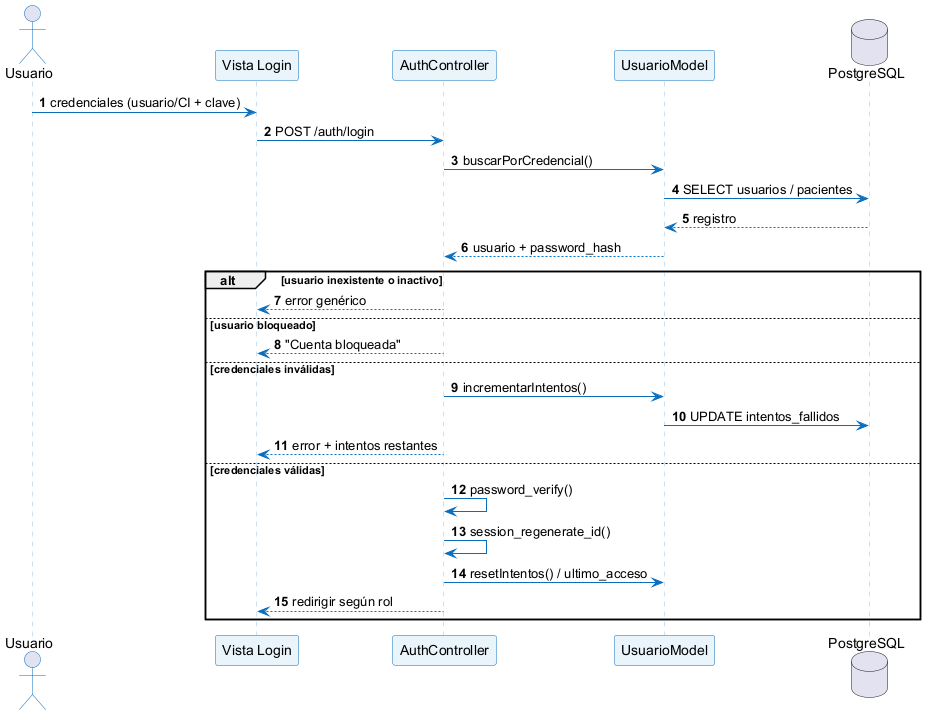

The diagram above was rendered by PlantUML. Its source (embedded in the PNG):
@startuml
skinparam defaultFontName Arial
skinparam shadowing false
skinparam sequence {
  ArrowColor #0A6EBD
  ActorBorderColor #0A6EBD
  LifeLineBorderColor #9CC3E5
  LifeLineBackgroundColor #F7FBFF
  ParticipantBorderColor #0A6EBD
  ParticipantBackgroundColor #EAF4FB
  FontSize 10
}
autonumber
actor "Usuario" as U
participant "Vista Login" as V
participant "AuthController" as C
participant "UsuarioModel" as M
database "PostgreSQL" as DB
U -> V : credenciales (usuario/CI + clave)
V -> C : POST /auth/login
C -> M : buscarPorCredencial()
M -> DB : SELECT usuarios / pacientes
DB --> M : registro
M --> C : usuario + password_hash
alt usuario inexistente o inactivo
  C --> V : error genérico
else usuario bloqueado
  C --> V : "Cuenta bloqueada"
else credenciales inválidas
  C -> M : incrementarIntentos()
  M -> DB : UPDATE intentos_fallidos
  C --> V : error + intentos restantes
else credenciales válidas
  C -> C : password_verify()
  C -> C : session_regenerate_id()
  C -> M : resetIntentos() / ultimo_acceso
  C --> V : redirigir según rol
end
@enduml